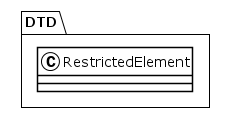

The diagram above was rendered by PlantUML. Its source (embedded in the PNG):
@startuml
!theme plain
package DTD {
class RestrictedElement {
}
}
@enduml